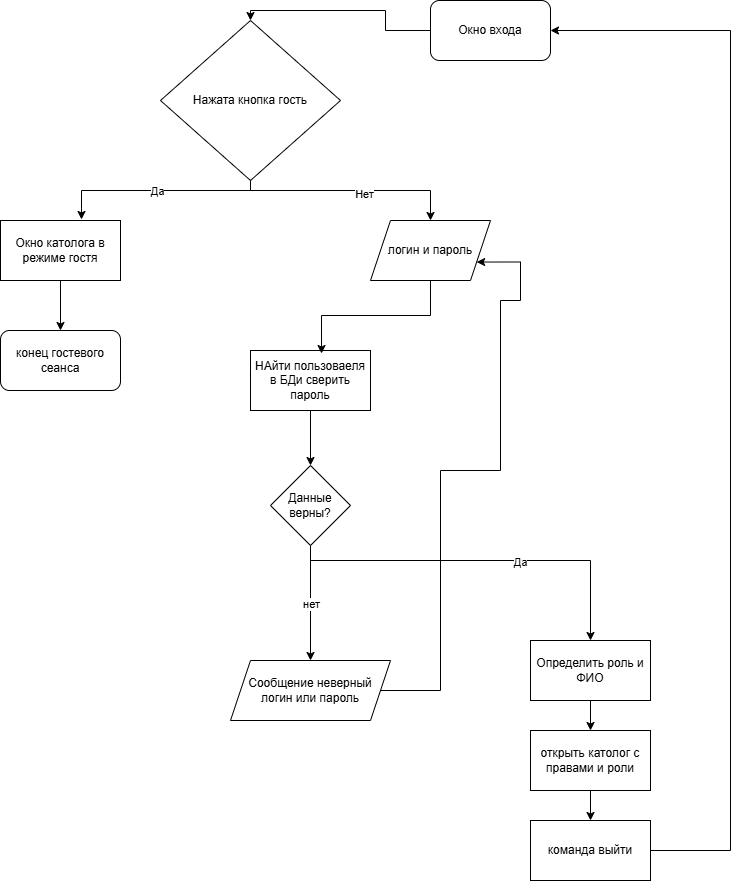

The diagram above was exported from draw.io. Its source (the exported page's mxGraphModel, read from the mxfile embedded in the PNG):
<mxGraphModel dx="1665" dy="883" grid="1" gridSize="10" guides="1" tooltips="1" connect="1" arrows="1" fold="1" page="1" pageScale="1" pageWidth="827" pageHeight="1169" math="0" shadow="0">
  <root>
    <mxCell id="0" />
    <mxCell id="1" parent="0" />
    <mxCell id="ACaypGejA2z0duDLagT4-27" edge="1" parent="1" source="ACaypGejA2z0duDLagT4-1" style="edgeStyle=orthogonalEdgeStyle;rounded=0;orthogonalLoop=1;jettySize=auto;html=1;" target="ACaypGejA2z0duDLagT4-2">
      <mxGeometry relative="1" as="geometry">
        <Array as="points">
          <mxPoint x="405" y="250" />
          <mxPoint x="405" y="230" />
          <mxPoint x="270" y="230" />
        </Array>
      </mxGeometry>
    </mxCell>
    <mxCell id="ACaypGejA2z0duDLagT4-1" parent="1" style="rounded=1;whiteSpace=wrap;html=1;" value="Окно входа" vertex="1">
      <mxGeometry height="60" width="120" x="450" y="220" as="geometry" />
    </mxCell>
    <mxCell id="ACaypGejA2z0duDLagT4-13" edge="1" parent="1" source="ACaypGejA2z0duDLagT4-2" style="edgeStyle=orthogonalEdgeStyle;rounded=0;orthogonalLoop=1;jettySize=auto;html=1;" target="ACaypGejA2z0duDLagT4-3">
      <mxGeometry relative="1" as="geometry">
        <Array as="points">
          <mxPoint x="270" y="410" />
          <mxPoint x="450" y="410" />
        </Array>
      </mxGeometry>
    </mxCell>
    <mxCell id="ACaypGejA2z0duDLagT4-15" connectable="0" parent="ACaypGejA2z0duDLagT4-13" style="edgeLabel;html=1;align=center;verticalAlign=middle;resizable=0;points=[];" value="Нет" vertex="1">
      <mxGeometry relative="1" x="0.1182" y="-3" as="geometry">
        <mxPoint as="offset" />
      </mxGeometry>
    </mxCell>
    <mxCell id="ACaypGejA2z0duDLagT4-2" parent="1" style="rhombus;whiteSpace=wrap;html=1;" value="Нажата кнопка гость" vertex="1">
      <mxGeometry height="160" width="180" x="180" y="240" as="geometry" />
    </mxCell>
    <mxCell id="ACaypGejA2z0duDLagT4-3" parent="1" style="shape=parallelogram;perimeter=parallelogramPerimeter;whiteSpace=wrap;html=1;fixedSize=1;" value="логин и пароль" vertex="1">
      <mxGeometry height="60" width="120" x="390" y="440" as="geometry" />
    </mxCell>
    <mxCell id="ACaypGejA2z0duDLagT4-16" edge="1" parent="1" source="ACaypGejA2z0duDLagT4-4" style="edgeStyle=orthogonalEdgeStyle;rounded=0;orthogonalLoop=1;jettySize=auto;html=1;" target="ACaypGejA2z0duDLagT4-5">
      <mxGeometry relative="1" as="geometry" />
    </mxCell>
    <mxCell id="ACaypGejA2z0duDLagT4-4" parent="1" style="rounded=0;whiteSpace=wrap;html=1;" value="Окно католога в режиме гостя" vertex="1">
      <mxGeometry height="60" width="120" x="20" y="440" as="geometry" />
    </mxCell>
    <mxCell id="ACaypGejA2z0duDLagT4-5" parent="1" style="rounded=1;whiteSpace=wrap;html=1;" value="конец гостевого сеанса" vertex="1">
      <mxGeometry height="60" width="120" x="20" y="550" as="geometry" />
    </mxCell>
    <mxCell id="ACaypGejA2z0duDLagT4-18" edge="1" parent="1" source="ACaypGejA2z0duDLagT4-6" style="edgeStyle=orthogonalEdgeStyle;rounded=0;orthogonalLoop=1;jettySize=auto;html=1;entryX=0.5;entryY=0;entryDx=0;entryDy=0;" target="ACaypGejA2z0duDLagT4-7">
      <mxGeometry relative="1" as="geometry" />
    </mxCell>
    <mxCell id="ACaypGejA2z0duDLagT4-6" parent="1" style="rounded=0;whiteSpace=wrap;html=1;" value="НАйти пользоваеля в БДи сверить пароль" vertex="1">
      <mxGeometry height="60" width="120" x="270" y="570" as="geometry" />
    </mxCell>
    <mxCell id="ACaypGejA2z0duDLagT4-19" edge="1" parent="1" source="ACaypGejA2z0duDLagT4-7" style="edgeStyle=orthogonalEdgeStyle;rounded=0;orthogonalLoop=1;jettySize=auto;html=1;entryX=0.5;entryY=0;entryDx=0;entryDy=0;" target="ACaypGejA2z0duDLagT4-8">
      <mxGeometry relative="1" as="geometry" />
    </mxCell>
    <mxCell id="ACaypGejA2z0duDLagT4-20" connectable="0" parent="ACaypGejA2z0duDLagT4-19" style="edgeLabel;html=1;align=center;verticalAlign=middle;resizable=0;points=[];" value="нет" vertex="1">
      <mxGeometry relative="1" as="geometry">
        <mxPoint as="offset" />
      </mxGeometry>
    </mxCell>
    <mxCell id="ACaypGejA2z0duDLagT4-22" edge="1" parent="1" source="ACaypGejA2z0duDLagT4-7" style="edgeStyle=orthogonalEdgeStyle;rounded=0;orthogonalLoop=1;jettySize=auto;html=1;" target="ACaypGejA2z0duDLagT4-11">
      <mxGeometry relative="1" as="geometry">
        <Array as="points">
          <mxPoint x="330" y="780" />
          <mxPoint x="610" y="780" />
        </Array>
      </mxGeometry>
    </mxCell>
    <mxCell id="ACaypGejA2z0duDLagT4-23" connectable="0" parent="ACaypGejA2z0duDLagT4-22" style="edgeLabel;html=1;align=center;verticalAlign=middle;resizable=0;points=[];" value="Да" vertex="1">
      <mxGeometry relative="1" x="0.1947" y="-1" as="geometry">
        <mxPoint as="offset" />
      </mxGeometry>
    </mxCell>
    <mxCell id="ACaypGejA2z0duDLagT4-7" parent="1" style="rhombus;whiteSpace=wrap;html=1;" value="Данные верны?" vertex="1">
      <mxGeometry height="80" width="80" x="290" y="685" as="geometry" />
    </mxCell>
    <mxCell id="ACaypGejA2z0duDLagT4-8" parent="1" style="shape=parallelogram;perimeter=parallelogramPerimeter;whiteSpace=wrap;html=1;fixedSize=1;" value="Сообщение неверный логин или пароль" vertex="1">
      <mxGeometry height="60" width="160" x="250" y="880" as="geometry" />
    </mxCell>
    <mxCell id="ACaypGejA2z0duDLagT4-26" edge="1" parent="1" source="ACaypGejA2z0duDLagT4-9" style="edgeStyle=orthogonalEdgeStyle;rounded=0;orthogonalLoop=1;jettySize=auto;html=1;entryX=1;entryY=0.5;entryDx=0;entryDy=0;" target="ACaypGejA2z0duDLagT4-1">
      <mxGeometry relative="1" as="geometry">
        <Array as="points">
          <mxPoint x="750" y="1070" />
          <mxPoint x="750" y="250" />
        </Array>
      </mxGeometry>
    </mxCell>
    <mxCell id="ACaypGejA2z0duDLagT4-9" parent="1" style="rounded=0;whiteSpace=wrap;html=1;" value="команда выйти" vertex="1">
      <mxGeometry height="60" width="120" x="550" y="1040" as="geometry" />
    </mxCell>
    <mxCell id="ACaypGejA2z0duDLagT4-25" edge="1" parent="1" source="ACaypGejA2z0duDLagT4-10" style="edgeStyle=orthogonalEdgeStyle;rounded=0;orthogonalLoop=1;jettySize=auto;html=1;" target="ACaypGejA2z0duDLagT4-9">
      <mxGeometry relative="1" as="geometry" />
    </mxCell>
    <mxCell id="ACaypGejA2z0duDLagT4-10" parent="1" style="rounded=0;whiteSpace=wrap;html=1;" value="открыть католог с правами и роли" vertex="1">
      <mxGeometry height="60" width="120" x="550" y="950" as="geometry" />
    </mxCell>
    <mxCell id="ACaypGejA2z0duDLagT4-24" edge="1" parent="1" source="ACaypGejA2z0duDLagT4-11" style="edgeStyle=orthogonalEdgeStyle;rounded=0;orthogonalLoop=1;jettySize=auto;html=1;" target="ACaypGejA2z0duDLagT4-10">
      <mxGeometry relative="1" as="geometry" />
    </mxCell>
    <mxCell id="ACaypGejA2z0duDLagT4-11" parent="1" style="rounded=0;whiteSpace=wrap;html=1;" value="Определить роль и ФИО" vertex="1">
      <mxGeometry height="60" width="120" x="550" y="860" as="geometry" />
    </mxCell>
    <mxCell id="ACaypGejA2z0duDLagT4-12" edge="1" parent="1" source="ACaypGejA2z0duDLagT4-2" style="edgeStyle=orthogonalEdgeStyle;rounded=0;orthogonalLoop=1;jettySize=auto;html=1;entryX=0.675;entryY=-0.017;entryDx=0;entryDy=0;entryPerimeter=0;" target="ACaypGejA2z0duDLagT4-4">
      <mxGeometry relative="1" as="geometry">
        <Array as="points">
          <mxPoint x="270" y="410" />
          <mxPoint x="101" y="410" />
        </Array>
      </mxGeometry>
    </mxCell>
    <mxCell id="ACaypGejA2z0duDLagT4-14" connectable="0" parent="ACaypGejA2z0duDLagT4-12" style="edgeLabel;html=1;align=center;verticalAlign=middle;resizable=0;points=[];" value="Да" vertex="1">
      <mxGeometry relative="1" x="0.0001" as="geometry">
        <mxPoint as="offset" />
      </mxGeometry>
    </mxCell>
    <mxCell id="ACaypGejA2z0duDLagT4-17" edge="1" parent="1" source="ACaypGejA2z0duDLagT4-3" style="edgeStyle=orthogonalEdgeStyle;rounded=0;orthogonalLoop=1;jettySize=auto;html=1;entryX=0.592;entryY=0.05;entryDx=0;entryDy=0;entryPerimeter=0;" target="ACaypGejA2z0duDLagT4-6">
      <mxGeometry relative="1" as="geometry" />
    </mxCell>
    <mxCell id="ACaypGejA2z0duDLagT4-21" edge="1" parent="1" source="ACaypGejA2z0duDLagT4-8" style="edgeStyle=orthogonalEdgeStyle;rounded=0;orthogonalLoop=1;jettySize=auto;html=1;entryX=1;entryY=0.75;entryDx=0;entryDy=0;" target="ACaypGejA2z0duDLagT4-3">
      <mxGeometry relative="1" as="geometry">
        <Array as="points">
          <mxPoint x="460" y="910" />
          <mxPoint x="460" y="690" />
          <mxPoint x="520" y="690" />
          <mxPoint x="520" y="520" />
          <mxPoint x="540" y="520" />
          <mxPoint x="540" y="482" />
        </Array>
        <mxPoint x="520" y="480" as="targetPoint" />
      </mxGeometry>
    </mxCell>
  </root>
</mxGraphModel>